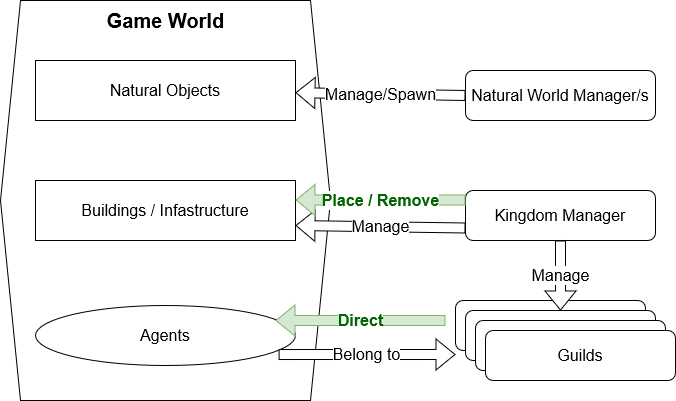

The diagram above was exported from draw.io. Its source (the exported page's mxGraphModel, read from the mxfile embedded in the PNG):
<mxGraphModel dx="1422" dy="780" grid="1" gridSize="10" guides="1" tooltips="1" connect="1" arrows="1" fold="1" page="1" pageScale="1" pageWidth="1169" pageHeight="827" math="0" shadow="0">
  <root>
    <mxCell id="0" />
    <mxCell id="1" parent="0" />
    <mxCell id="bXAold7sp55Yl6HFL09J-19" value="" style="shape=hexagon;perimeter=hexagonPerimeter2;whiteSpace=wrap;html=1;fixedSize=1;fontSize=16;fillColor=none;" vertex="1" parent="1">
      <mxGeometry x="25" y="20" width="330" height="400" as="geometry" />
    </mxCell>
    <mxCell id="bXAold7sp55Yl6HFL09J-4" value="Natural World Manager/s" style="rounded=1;whiteSpace=wrap;html=1;fontSize=16;" vertex="1" parent="1">
      <mxGeometry x="490" y="90" width="190" height="50" as="geometry" />
    </mxCell>
    <mxCell id="bXAold7sp55Yl6HFL09J-6" value="Guilds" style="rounded=1;whiteSpace=wrap;html=1;fontSize=16;" vertex="1" parent="1">
      <mxGeometry x="480" y="320" width="190" height="50" as="geometry" />
    </mxCell>
    <mxCell id="bXAold7sp55Yl6HFL09J-11" value="Natural Objects" style="rounded=0;whiteSpace=wrap;html=1;fontSize=16;" vertex="1" parent="1">
      <mxGeometry x="60" y="80" width="260" height="60" as="geometry" />
    </mxCell>
    <mxCell id="bXAold7sp55Yl6HFL09J-12" value="Buildings / Infastructure" style="rounded=0;whiteSpace=wrap;html=1;fontSize=16;" vertex="1" parent="1">
      <mxGeometry x="60" y="200" width="260" height="60" as="geometry" />
    </mxCell>
    <mxCell id="bXAold7sp55Yl6HFL09J-13" value="Agents" style="ellipse;whiteSpace=wrap;html=1;fontSize=16;" vertex="1" parent="1">
      <mxGeometry x="60" y="325" width="260" height="60" as="geometry" />
    </mxCell>
    <mxCell id="bXAold7sp55Yl6HFL09J-14" value="Kingdom Manager" style="rounded=1;whiteSpace=wrap;html=1;fontSize=16;" vertex="1" parent="1">
      <mxGeometry x="490" y="210" width="190" height="50" as="geometry" />
    </mxCell>
    <mxCell id="bXAold7sp55Yl6HFL09J-45" value="" style="edgeStyle=orthogonalEdgeStyle;rounded=0;orthogonalLoop=1;jettySize=auto;html=1;fontSize=16;fillColor=default;" edge="1" parent="1" source="bXAold7sp55Yl6HFL09J-15" target="bXAold7sp55Yl6HFL09J-14">
      <mxGeometry relative="1" as="geometry" />
    </mxCell>
    <mxCell id="bXAold7sp55Yl6HFL09J-15" value="Guilds" style="rounded=1;whiteSpace=wrap;html=1;fontSize=16;" vertex="1" parent="1">
      <mxGeometry x="490" y="330" width="190" height="50" as="geometry" />
    </mxCell>
    <mxCell id="bXAold7sp55Yl6HFL09J-16" value="Guilds" style="rounded=1;whiteSpace=wrap;html=1;fontSize=16;" vertex="1" parent="1">
      <mxGeometry x="500" y="340" width="190" height="50" as="geometry" />
    </mxCell>
    <mxCell id="bXAold7sp55Yl6HFL09J-17" value="Guilds" style="rounded=1;whiteSpace=wrap;html=1;fontSize=16;" vertex="1" parent="1">
      <mxGeometry x="510" y="350" width="190" height="50" as="geometry" />
    </mxCell>
    <mxCell id="bXAold7sp55Yl6HFL09J-18" value="Manage/Spawn" style="shape=flexArrow;endArrow=classic;html=1;rounded=0;fontSize=16;exitX=0;exitY=0.5;exitDx=0;exitDy=0;fillColor=default;" edge="1" parent="1" source="bXAold7sp55Yl6HFL09J-4" target="bXAold7sp55Yl6HFL09J-11">
      <mxGeometry width="50" height="50" relative="1" as="geometry">
        <mxPoint x="430" y="110" as="sourcePoint" />
        <mxPoint x="370" y="70" as="targetPoint" />
      </mxGeometry>
    </mxCell>
    <mxCell id="bXAold7sp55Yl6HFL09J-20" value="Game World" style="text;strokeColor=none;fillColor=none;html=1;fontSize=20;fontStyle=1;verticalAlign=middle;align=center;" vertex="1" parent="1">
      <mxGeometry x="140" y="20" width="100" height="40" as="geometry" />
    </mxCell>
    <mxCell id="bXAold7sp55Yl6HFL09J-22" value="Belong to" style="shape=flexArrow;endArrow=classic;html=1;rounded=0;fontSize=16;exitX=0.935;exitY=0.817;exitDx=0;exitDy=0;fillColor=default;exitPerimeter=0;" edge="1" parent="1" source="bXAold7sp55Yl6HFL09J-13">
      <mxGeometry width="50" height="50" relative="1" as="geometry">
        <mxPoint x="390" y="345" as="sourcePoint" />
        <mxPoint x="480" y="374" as="targetPoint" />
      </mxGeometry>
    </mxCell>
    <mxCell id="bXAold7sp55Yl6HFL09J-21" value="Manage" style="shape=flexArrow;endArrow=classic;html=1;rounded=0;fontSize=16;exitX=0;exitY=0.75;exitDx=0;exitDy=0;fillColor=default;entryX=1;entryY=0.75;entryDx=0;entryDy=0;" edge="1" parent="1" source="bXAold7sp55Yl6HFL09J-14" target="bXAold7sp55Yl6HFL09J-12">
      <mxGeometry width="50" height="50" relative="1" as="geometry">
        <mxPoint x="460" y="145" as="sourcePoint" />
        <mxPoint x="330" y="142.5" as="targetPoint" />
      </mxGeometry>
    </mxCell>
    <mxCell id="bXAold7sp55Yl6HFL09J-44" value="Manage" style="shape=flexArrow;endArrow=classic;html=1;rounded=0;fontSize=16;fillColor=default;exitX=0.5;exitY=1;exitDx=0;exitDy=0;entryX=0.5;entryY=0;entryDx=0;entryDy=0;" edge="1" parent="1" source="bXAold7sp55Yl6HFL09J-14" target="bXAold7sp55Yl6HFL09J-15">
      <mxGeometry width="50" height="50" relative="1" as="geometry">
        <mxPoint x="740" y="280" as="sourcePoint" />
        <mxPoint x="590" y="320" as="targetPoint" />
      </mxGeometry>
    </mxCell>
    <mxCell id="bXAold7sp55Yl6HFL09J-46" value="Direct" style="shape=flexArrow;endArrow=classic;html=1;rounded=0;fontSize=16;fillColor=#d5e8d4;entryX=0.923;entryY=0.25;entryDx=0;entryDy=0;entryPerimeter=0;strokeColor=#82b366;fontColor=#006600;fontStyle=1" edge="1" parent="1" target="bXAold7sp55Yl6HFL09J-13">
      <mxGeometry width="50" height="50" relative="1" as="geometry">
        <mxPoint x="470" y="340" as="sourcePoint" />
        <mxPoint x="580" y="280" as="targetPoint" />
      </mxGeometry>
    </mxCell>
    <mxCell id="bXAold7sp55Yl6HFL09J-47" value="Place / Remove" style="shape=flexArrow;endArrow=classic;html=1;rounded=0;fontSize=16;fillColor=#d5e8d4;entryX=0.923;entryY=0.25;entryDx=0;entryDy=0;entryPerimeter=0;strokeColor=#82b366;fontColor=#006600;fontStyle=1" edge="1" parent="1">
      <mxGeometry width="50" height="50" relative="1" as="geometry">
        <mxPoint x="490.02" y="219.5" as="sourcePoint" />
        <mxPoint x="320" y="219.5" as="targetPoint" />
      </mxGeometry>
    </mxCell>
  </root>
</mxGraphModel>